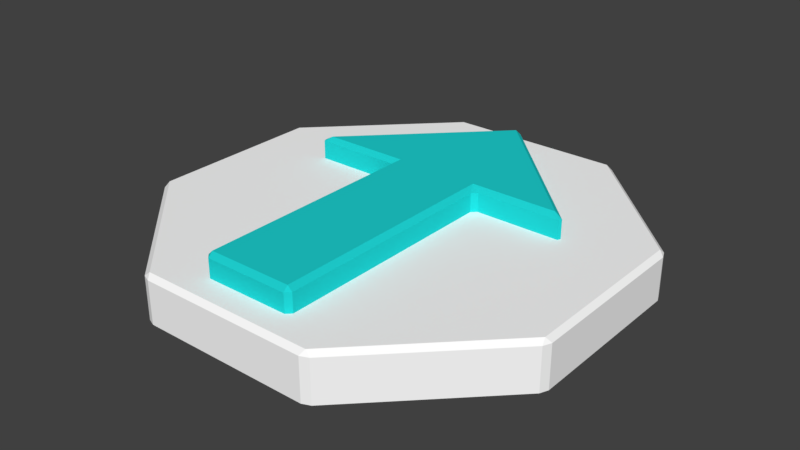 # Source: walkIcon.blend  (saved by Blender 2.78.0; exported with 4.5.12 LTS)
import bpy
from mathutils import Matrix  # noqa: F401  (used for matrix-valued properties, if any)

bpy.ops.wm.read_factory_settings(use_empty=True)
scene = bpy.context.scene
scene.name = 'Scene'

# ---- collections
col_collection_1 = bpy.data.collections.new('Collection 1'); scene.collection.children.link(col_collection_1)

# ---- materials (node trees are filled in below, after node groups)
mat_blue = bpy.data.materials.new('Blue')
mat_blue.alpha_threshold = 0.0
mat_blue.use_transparent_shadow = False
mat_blue.diffuse_color = (0.0136, 0.6524, 0.6524, 1.0)
mat_blue.roughness = 0.5
mat_white = bpy.data.materials.new('White')
mat_white.alpha_threshold = 0.0
mat_white.use_transparent_shadow = False
mat_white.diffuse_color = (1.0, 1.0, 1.0, 1.0)
mat_white.roughness = 0.5
mat_white.line_color = (0.0, 0.0, 0.0, 1.0)

# ---- material node trees

# ---- world
world_world = bpy.data.worlds.new('World'); scene.world = world_world
world_world.color = (0.05088, 0.05088, 0.05088)
world_world.use_sun_shadow = False
world_world.sun_shadow_jitter_overblur = 0.0
world_world.cycles.sampling_method = 'MANUAL'

# ---- meshes
me_plane = bpy.data.meshes.new('Plane')
me_plane.from_pydata([(-0.2, 0.2, 0.1), (-0.01414, 0.7859, 0.1), (0.01414, 0.7859, 0.1), (-0.58, 0.2, 0.1), (-0.5859, 0.2141, 0.1), (-0.18, -0.8, 0.1), (-0.2, -0.78, 0.1), (0.2, -0.78, 0.1), (0.18, -0.8, 0.1), (0.5859, 0.2141, 0.1), (0.58, 0.2, 0.1), (0.22, 0.2, 0.1), (0.2, 0.18, 0.1), (0.0, 0.7717, 0.2), (0.01414, 0.7859, 0.18), (-0.01414, 0.7859, 0.18), (-0.58, 0.2, 0.18), (-0.5517, 0.22, 0.2), (-0.5859, 0.2141, 0.18), (-0.2, 0.2, 0.18), (-0.18, 0.22, 0.2), (-0.2, -0.78, 0.18), (-0.18, -0.8, 0.18), (-0.18, -0.78, 0.2), (0.18, -0.8, 0.18), (0.2, -0.78, 0.18), (0.18, -0.78, 0.2), (0.5517, 0.22, 0.2), (0.58, 0.2, 0.18), (0.5859, 0.2141, 0.18), (0.2, 0.18, 0.18), (0.22, 0.2, 0.18), (0.18, 0.22, 0.2), (5.96e-08, 0.0, -0.1), (5.96e-08, 0.0, 0.1), (-0.3968, 0.9097, -0.1), (-0.3627, 0.9239, -0.1), (-0.9239, 0.3627, -0.1), (-0.9097, 0.3968, -0.1), (-0.9097, -0.3968, -0.1), (-0.9239, -0.3627, -0.1), (-0.3627, -0.9239, -0.1), (-0.3968, -0.9097, -0.1), (0.3968, -0.9097, -0.1), (0.3627, -0.9239, -0.1), (0.9239, -0.3627, -0.1), (0.9097, -0.3968, -0.1), (0.9097, 0.3968, -0.1), (0.9239, 0.3627, -0.1), (0.3627, 0.9239, -0.1), (0.3968, 0.9097, -0.1), (-0.3744, 0.9039, 0.1), (-0.3627, 0.9239, 0.08), (-0.3968, 0.9097, 0.08), (-0.9097, 0.3968, 0.08), (-0.9239, 0.3627, 0.08), (-0.9039, 0.3744, 0.1), (-0.9239, -0.3627, 0.08), (-0.9097, -0.3968, 0.08), (-0.9039, -0.3744, 0.1), (-0.3968, -0.9097, 0.08), (-0.3627, -0.9239, 0.08), (-0.3744, -0.9039, 0.1), (0.3627, -0.9239, 0.08), (0.3968, -0.9097, 0.08), (0.3744, -0.9039, 0.1), (0.9097, -0.3968, 0.08), (0.9239, -0.3627, 0.08), (0.9039, -0.3744, 0.1), (0.9239, 0.3627, 0.08), (0.9097, 0.3968, 0.08), (0.9039, 0.3744, 0.1), (0.3968, 0.9097, 0.08), (0.3627, 0.9239, 0.08), (0.3744, 0.9039, 0.1)], [(33, 34)], [(7, 12, 30, 25), (5, 8, 24, 22), (17, 20, 13), (0, 6, 21, 19), (9, 2, 14, 29), (3, 0, 19, 16), (11, 10, 28, 31), (32, 13, 20), (20, 23, 26, 32), (27, 13, 32), (13, 14, 15), (16, 17, 18), (21, 22, 23), (24, 25, 26), (27, 28, 29), (30, 31, 32), (16, 19, 20, 17), (15, 18, 17, 13), (19, 21, 23, 20), (22, 24, 26, 23), (25, 30, 32, 26), (31, 28, 27, 32), (5, 22, 21, 6), (18, 4, 3, 16), (9, 29, 28, 10), (30, 12, 11, 31), (7, 25, 24, 8), (14, 2, 1, 15), (29, 14, 13, 27), (1, 4, 18, 15), (65, 34, 62), (51, 34, 74), (59, 34, 56), (74, 34, 71), (68, 34, 65), (62, 34, 59), (71, 34, 68), (40, 57, 55, 37), (36, 52, 73, 49), (42, 60, 58, 39), (44, 63, 61, 41), (46, 66, 64, 43), (48, 69, 67, 45), (50, 72, 70, 47), (56, 34, 51), (51, 52, 53), (54, 55, 56), (57, 58, 59), (60, 61, 62), (63, 64, 65), (66, 67, 68), (69, 70, 71), (72, 73, 74), (56, 51, 53, 54), (59, 56, 55, 57), (62, 59, 58, 60), (65, 62, 61, 63), (68, 65, 64, 66), (71, 68, 67, 69), (74, 71, 70, 72), (51, 74, 73, 52), (49, 73, 72, 50), (52, 36, 35, 53), (54, 38, 37, 55), (57, 40, 39, 58), (60, 42, 41, 61), (63, 44, 43, 64), (66, 46, 45, 67), (69, 48, 47, 70), (38, 54, 53, 35)])
me_plane.polygons.foreach_set('material_index', [0, 0, 0, 0, 0, 0, 0, 0, 0, 0, 0, 0, 0, 0, 0, 0, 0, 0, 0, 0, 0, 0, 0, 0, 0, 0, 0, 0, 0, 0, 1, 1, 1, 1, 1, 1, 1, 1, 1, 1, 1, 1, 1, 1, 1, 1, 1, 1, 1, 1, 1, 1, 1, 1, 1, 1, 1, 1, 1, 1, 1, 1, 1, 1, 1, 1, 1, 1, 1, 1])
me_plane.materials.append(mat_blue)
me_plane.materials.append(mat_white)
me_plane.use_remesh_preserve_volume = False
me_plane.use_remesh_preserve_attributes = False
me_plane.use_mirror_vertex_groups = False
me_plane.update()

# ---- objects
ob_arrow = bpy.data.objects.new('Arrow', me_plane)

# ---- transforms, parenting, visibility, modifiers, constraints
ob_arrow.location = (0.0, 0.0, 0.0)
ob_arrow.lineart.crease_threshold = 0.0

# ---- collection membership
col_collection_1.objects.link(ob_arrow)

# ---- scene / render settings (as saved in the file)
scene.frame_start = 1; scene.frame_end = 250; scene.frame_set(1)
scene.render.engine = 'BLENDER_EEVEE_NEXT'
scene.render.resolution_percentage = 50
scene.render.dither_intensity = 0.0
scene.cycles.use_denoising = False
scene.cycles.samples = 128
scene.cycles.sampling_pattern = 'TABULATED_SOBOL'
scene.cycles.light_sampling_threshold = 0.0
scene.cycles.use_adaptive_sampling = False
scene.cycles.use_light_tree = False
scene.cycles.blur_glossy = 0.0
scene.cycles.sample_clamp_indirect = 0.0
scene.view_settings.view_transform = 'Standard'
bpy.context.view_layer.update()

# ---- added for rendering (the .blend has no active camera and no usable light): camera, sun
cam_auto = bpy.data.cameras.new('AutoCamera')
cam_auto.lens = 50.0
cam_auto.sensor_width = 36.0
cam_auto.clip_end = 1000.0
ob_auto_camera = bpy.data.objects.new('AutoCamera', cam_auto)
scene.collection.objects.link(ob_auto_camera)
ob_auto_camera.location = (2.43361, -2.92033, 1.99689)
ob_auto_camera.rotation_euler = (1.09748, -7.21219e-08, 0.694738)
scene.camera = ob_auto_camera
light_auto_sun = bpy.data.lights.new('AutoSun', 'SUN')
light_auto_sun.energy = 3.0
light_auto_sun.angle = 0.0523599
ob_auto_sun = bpy.data.objects.new('AutoSun', light_auto_sun)
scene.collection.objects.link(ob_auto_sun)
ob_auto_sun.rotation_euler = (0.872665, 0.174533, 0.523599)
bpy.context.view_layer.update()
